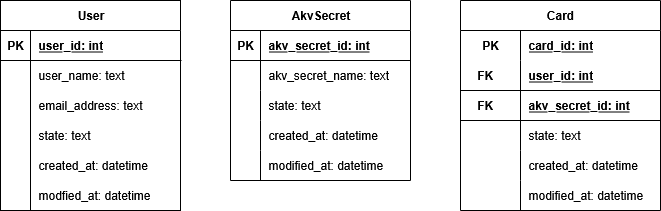

The diagram above was exported from draw.io. Its source (the exported page's mxGraphModel, read from the mxfile embedded in the PNG):
<mxGraphModel dx="1042" dy="543" grid="1" gridSize="10" guides="1" tooltips="1" connect="1" arrows="1" fold="1" page="1" pageScale="1" pageWidth="850" pageHeight="1100" math="0" shadow="0">
  <root>
    <mxCell id="0" />
    <mxCell id="1" parent="0" />
    <mxCell id="VJt5me7Wv4hJu04pCAKD-43" value="User" style="shape=table;startSize=30;container=1;collapsible=1;childLayout=tableLayout;fixedRows=1;rowLines=0;fontStyle=1;align=center;resizeLast=1;html=1;" parent="1" vertex="1">
      <mxGeometry x="60" y="60" width="180" height="210" as="geometry" />
    </mxCell>
    <mxCell id="VJt5me7Wv4hJu04pCAKD-44" value="" style="shape=tableRow;horizontal=0;startSize=0;swimlaneHead=0;swimlaneBody=0;fillColor=none;collapsible=0;dropTarget=0;points=[[0,0.5],[1,0.5]];portConstraint=eastwest;top=0;left=0;right=0;bottom=1;" parent="VJt5me7Wv4hJu04pCAKD-43" vertex="1">
      <mxGeometry y="30" width="180" height="30" as="geometry" />
    </mxCell>
    <mxCell id="VJt5me7Wv4hJu04pCAKD-45" value="PK" style="shape=partialRectangle;connectable=0;fillColor=none;top=0;left=0;bottom=0;right=0;fontStyle=1;overflow=hidden;whiteSpace=wrap;html=1;" parent="VJt5me7Wv4hJu04pCAKD-44" vertex="1">
      <mxGeometry width="30" height="30" as="geometry">
        <mxRectangle width="30" height="30" as="alternateBounds" />
      </mxGeometry>
    </mxCell>
    <mxCell id="VJt5me7Wv4hJu04pCAKD-46" value="user_id: int" style="shape=partialRectangle;connectable=0;fillColor=none;top=0;left=0;bottom=0;right=0;align=left;spacingLeft=6;fontStyle=5;overflow=hidden;whiteSpace=wrap;html=1;" parent="VJt5me7Wv4hJu04pCAKD-44" vertex="1">
      <mxGeometry x="30" width="150" height="30" as="geometry">
        <mxRectangle width="150" height="30" as="alternateBounds" />
      </mxGeometry>
    </mxCell>
    <mxCell id="VJt5me7Wv4hJu04pCAKD-47" value="" style="shape=tableRow;horizontal=0;startSize=0;swimlaneHead=0;swimlaneBody=0;fillColor=none;collapsible=0;dropTarget=0;points=[[0,0.5],[1,0.5]];portConstraint=eastwest;top=0;left=0;right=0;bottom=0;" parent="VJt5me7Wv4hJu04pCAKD-43" vertex="1">
      <mxGeometry y="60" width="180" height="30" as="geometry" />
    </mxCell>
    <mxCell id="VJt5me7Wv4hJu04pCAKD-48" value="" style="shape=partialRectangle;connectable=0;fillColor=none;top=0;left=0;bottom=0;right=0;editable=1;overflow=hidden;whiteSpace=wrap;html=1;" parent="VJt5me7Wv4hJu04pCAKD-47" vertex="1">
      <mxGeometry width="30" height="30" as="geometry">
        <mxRectangle width="30" height="30" as="alternateBounds" />
      </mxGeometry>
    </mxCell>
    <mxCell id="VJt5me7Wv4hJu04pCAKD-49" value="user_name: text" style="shape=partialRectangle;connectable=0;fillColor=none;top=0;left=0;bottom=0;right=0;align=left;spacingLeft=6;overflow=hidden;whiteSpace=wrap;html=1;" parent="VJt5me7Wv4hJu04pCAKD-47" vertex="1">
      <mxGeometry x="30" width="150" height="30" as="geometry">
        <mxRectangle width="150" height="30" as="alternateBounds" />
      </mxGeometry>
    </mxCell>
    <mxCell id="VJt5me7Wv4hJu04pCAKD-50" value="" style="shape=tableRow;horizontal=0;startSize=0;swimlaneHead=0;swimlaneBody=0;fillColor=none;collapsible=0;dropTarget=0;points=[[0,0.5],[1,0.5]];portConstraint=eastwest;top=0;left=0;right=0;bottom=0;" parent="VJt5me7Wv4hJu04pCAKD-43" vertex="1">
      <mxGeometry y="90" width="180" height="30" as="geometry" />
    </mxCell>
    <mxCell id="VJt5me7Wv4hJu04pCAKD-51" value="" style="shape=partialRectangle;connectable=0;fillColor=none;top=0;left=0;bottom=0;right=0;editable=1;overflow=hidden;whiteSpace=wrap;html=1;" parent="VJt5me7Wv4hJu04pCAKD-50" vertex="1">
      <mxGeometry width="30" height="30" as="geometry">
        <mxRectangle width="30" height="30" as="alternateBounds" />
      </mxGeometry>
    </mxCell>
    <mxCell id="VJt5me7Wv4hJu04pCAKD-52" value="email_address: text" style="shape=partialRectangle;connectable=0;fillColor=none;top=0;left=0;bottom=0;right=0;align=left;spacingLeft=6;overflow=hidden;whiteSpace=wrap;html=1;" parent="VJt5me7Wv4hJu04pCAKD-50" vertex="1">
      <mxGeometry x="30" width="150" height="30" as="geometry">
        <mxRectangle width="150" height="30" as="alternateBounds" />
      </mxGeometry>
    </mxCell>
    <mxCell id="VJt5me7Wv4hJu04pCAKD-53" value="" style="shape=tableRow;horizontal=0;startSize=0;swimlaneHead=0;swimlaneBody=0;fillColor=none;collapsible=0;dropTarget=0;points=[[0,0.5],[1,0.5]];portConstraint=eastwest;top=0;left=0;right=0;bottom=0;" parent="VJt5me7Wv4hJu04pCAKD-43" vertex="1">
      <mxGeometry y="120" width="180" height="30" as="geometry" />
    </mxCell>
    <mxCell id="VJt5me7Wv4hJu04pCAKD-54" value="" style="shape=partialRectangle;connectable=0;fillColor=none;top=0;left=0;bottom=0;right=0;editable=1;overflow=hidden;whiteSpace=wrap;html=1;" parent="VJt5me7Wv4hJu04pCAKD-53" vertex="1">
      <mxGeometry width="30" height="30" as="geometry">
        <mxRectangle width="30" height="30" as="alternateBounds" />
      </mxGeometry>
    </mxCell>
    <mxCell id="VJt5me7Wv4hJu04pCAKD-55" value="state: text" style="shape=partialRectangle;connectable=0;fillColor=none;top=0;left=0;bottom=0;right=0;align=left;spacingLeft=6;overflow=hidden;whiteSpace=wrap;html=1;" parent="VJt5me7Wv4hJu04pCAKD-53" vertex="1">
      <mxGeometry x="30" width="150" height="30" as="geometry">
        <mxRectangle width="150" height="30" as="alternateBounds" />
      </mxGeometry>
    </mxCell>
    <mxCell id="gq162F8yUngMzi0V0eI--1" value="" style="shape=tableRow;horizontal=0;startSize=0;swimlaneHead=0;swimlaneBody=0;fillColor=none;collapsible=0;dropTarget=0;points=[[0,0.5],[1,0.5]];portConstraint=eastwest;top=0;left=0;right=0;bottom=0;" vertex="1" parent="VJt5me7Wv4hJu04pCAKD-43">
      <mxGeometry y="150" width="180" height="30" as="geometry" />
    </mxCell>
    <mxCell id="gq162F8yUngMzi0V0eI--2" value="" style="shape=partialRectangle;connectable=0;fillColor=none;top=0;left=0;bottom=0;right=0;editable=1;overflow=hidden;whiteSpace=wrap;html=1;" vertex="1" parent="gq162F8yUngMzi0V0eI--1">
      <mxGeometry width="30" height="30" as="geometry">
        <mxRectangle width="30" height="30" as="alternateBounds" />
      </mxGeometry>
    </mxCell>
    <mxCell id="gq162F8yUngMzi0V0eI--3" value="created_at: datetime" style="shape=partialRectangle;connectable=0;fillColor=none;top=0;left=0;bottom=0;right=0;align=left;spacingLeft=6;overflow=hidden;whiteSpace=wrap;html=1;" vertex="1" parent="gq162F8yUngMzi0V0eI--1">
      <mxGeometry x="30" width="150" height="30" as="geometry">
        <mxRectangle width="150" height="30" as="alternateBounds" />
      </mxGeometry>
    </mxCell>
    <mxCell id="gq162F8yUngMzi0V0eI--98" value="" style="shape=tableRow;horizontal=0;startSize=0;swimlaneHead=0;swimlaneBody=0;fillColor=none;collapsible=0;dropTarget=0;points=[[0,0.5],[1,0.5]];portConstraint=eastwest;top=0;left=0;right=0;bottom=0;" vertex="1" parent="VJt5me7Wv4hJu04pCAKD-43">
      <mxGeometry y="180" width="180" height="30" as="geometry" />
    </mxCell>
    <mxCell id="gq162F8yUngMzi0V0eI--99" value="" style="shape=partialRectangle;connectable=0;fillColor=none;top=0;left=0;bottom=0;right=0;editable=1;overflow=hidden;whiteSpace=wrap;html=1;" vertex="1" parent="gq162F8yUngMzi0V0eI--98">
      <mxGeometry width="30" height="30" as="geometry">
        <mxRectangle width="30" height="30" as="alternateBounds" />
      </mxGeometry>
    </mxCell>
    <mxCell id="gq162F8yUngMzi0V0eI--100" value="modfied_at: datetime" style="shape=partialRectangle;connectable=0;fillColor=none;top=0;left=0;bottom=0;right=0;align=left;spacingLeft=6;overflow=hidden;whiteSpace=wrap;html=1;" vertex="1" parent="gq162F8yUngMzi0V0eI--98">
      <mxGeometry x="30" width="150" height="30" as="geometry">
        <mxRectangle width="150" height="30" as="alternateBounds" />
      </mxGeometry>
    </mxCell>
    <mxCell id="gq162F8yUngMzi0V0eI--101" value="AkvSecret" style="shape=table;startSize=30;container=1;collapsible=1;childLayout=tableLayout;fixedRows=1;rowLines=0;fontStyle=1;align=center;resizeLast=1;html=1;" vertex="1" parent="1">
      <mxGeometry x="290" y="60" width="180" height="180" as="geometry" />
    </mxCell>
    <mxCell id="gq162F8yUngMzi0V0eI--102" value="" style="shape=tableRow;horizontal=0;startSize=0;swimlaneHead=0;swimlaneBody=0;fillColor=none;collapsible=0;dropTarget=0;points=[[0,0.5],[1,0.5]];portConstraint=eastwest;top=0;left=0;right=0;bottom=1;" vertex="1" parent="gq162F8yUngMzi0V0eI--101">
      <mxGeometry y="30" width="180" height="30" as="geometry" />
    </mxCell>
    <mxCell id="gq162F8yUngMzi0V0eI--103" value="PK" style="shape=partialRectangle;connectable=0;fillColor=none;top=0;left=0;bottom=0;right=0;fontStyle=1;overflow=hidden;whiteSpace=wrap;html=1;" vertex="1" parent="gq162F8yUngMzi0V0eI--102">
      <mxGeometry width="30" height="30" as="geometry">
        <mxRectangle width="30" height="30" as="alternateBounds" />
      </mxGeometry>
    </mxCell>
    <mxCell id="gq162F8yUngMzi0V0eI--104" value="akv_secret_id: int" style="shape=partialRectangle;connectable=0;fillColor=none;top=0;left=0;bottom=0;right=0;align=left;spacingLeft=6;fontStyle=5;overflow=hidden;whiteSpace=wrap;html=1;" vertex="1" parent="gq162F8yUngMzi0V0eI--102">
      <mxGeometry x="30" width="150" height="30" as="geometry">
        <mxRectangle width="150" height="30" as="alternateBounds" />
      </mxGeometry>
    </mxCell>
    <mxCell id="gq162F8yUngMzi0V0eI--105" value="" style="shape=tableRow;horizontal=0;startSize=0;swimlaneHead=0;swimlaneBody=0;fillColor=none;collapsible=0;dropTarget=0;points=[[0,0.5],[1,0.5]];portConstraint=eastwest;top=0;left=0;right=0;bottom=0;" vertex="1" parent="gq162F8yUngMzi0V0eI--101">
      <mxGeometry y="60" width="180" height="30" as="geometry" />
    </mxCell>
    <mxCell id="gq162F8yUngMzi0V0eI--106" value="" style="shape=partialRectangle;connectable=0;fillColor=none;top=0;left=0;bottom=0;right=0;editable=1;overflow=hidden;whiteSpace=wrap;html=1;" vertex="1" parent="gq162F8yUngMzi0V0eI--105">
      <mxGeometry width="30" height="30" as="geometry">
        <mxRectangle width="30" height="30" as="alternateBounds" />
      </mxGeometry>
    </mxCell>
    <mxCell id="gq162F8yUngMzi0V0eI--107" value="akv_secret_name: text" style="shape=partialRectangle;connectable=0;fillColor=none;top=0;left=0;bottom=0;right=0;align=left;spacingLeft=6;overflow=hidden;whiteSpace=wrap;html=1;" vertex="1" parent="gq162F8yUngMzi0V0eI--105">
      <mxGeometry x="30" width="150" height="30" as="geometry">
        <mxRectangle width="150" height="30" as="alternateBounds" />
      </mxGeometry>
    </mxCell>
    <mxCell id="gq162F8yUngMzi0V0eI--108" value="" style="shape=tableRow;horizontal=0;startSize=0;swimlaneHead=0;swimlaneBody=0;fillColor=none;collapsible=0;dropTarget=0;points=[[0,0.5],[1,0.5]];portConstraint=eastwest;top=0;left=0;right=0;bottom=0;" vertex="1" parent="gq162F8yUngMzi0V0eI--101">
      <mxGeometry y="90" width="180" height="30" as="geometry" />
    </mxCell>
    <mxCell id="gq162F8yUngMzi0V0eI--109" value="" style="shape=partialRectangle;connectable=0;fillColor=none;top=0;left=0;bottom=0;right=0;editable=1;overflow=hidden;whiteSpace=wrap;html=1;" vertex="1" parent="gq162F8yUngMzi0V0eI--108">
      <mxGeometry width="30" height="30" as="geometry">
        <mxRectangle width="30" height="30" as="alternateBounds" />
      </mxGeometry>
    </mxCell>
    <mxCell id="gq162F8yUngMzi0V0eI--110" value="state: text" style="shape=partialRectangle;connectable=0;fillColor=none;top=0;left=0;bottom=0;right=0;align=left;spacingLeft=6;overflow=hidden;whiteSpace=wrap;html=1;" vertex="1" parent="gq162F8yUngMzi0V0eI--108">
      <mxGeometry x="30" width="150" height="30" as="geometry">
        <mxRectangle width="150" height="30" as="alternateBounds" />
      </mxGeometry>
    </mxCell>
    <mxCell id="gq162F8yUngMzi0V0eI--111" value="" style="shape=tableRow;horizontal=0;startSize=0;swimlaneHead=0;swimlaneBody=0;fillColor=none;collapsible=0;dropTarget=0;points=[[0,0.5],[1,0.5]];portConstraint=eastwest;top=0;left=0;right=0;bottom=0;" vertex="1" parent="gq162F8yUngMzi0V0eI--101">
      <mxGeometry y="120" width="180" height="30" as="geometry" />
    </mxCell>
    <mxCell id="gq162F8yUngMzi0V0eI--112" value="" style="shape=partialRectangle;connectable=0;fillColor=none;top=0;left=0;bottom=0;right=0;editable=1;overflow=hidden;whiteSpace=wrap;html=1;" vertex="1" parent="gq162F8yUngMzi0V0eI--111">
      <mxGeometry width="30" height="30" as="geometry">
        <mxRectangle width="30" height="30" as="alternateBounds" />
      </mxGeometry>
    </mxCell>
    <mxCell id="gq162F8yUngMzi0V0eI--113" value="created_at: datetime" style="shape=partialRectangle;connectable=0;fillColor=none;top=0;left=0;bottom=0;right=0;align=left;spacingLeft=6;overflow=hidden;whiteSpace=wrap;html=1;" vertex="1" parent="gq162F8yUngMzi0V0eI--111">
      <mxGeometry x="30" width="150" height="30" as="geometry">
        <mxRectangle width="150" height="30" as="alternateBounds" />
      </mxGeometry>
    </mxCell>
    <mxCell id="gq162F8yUngMzi0V0eI--114" value="" style="shape=tableRow;horizontal=0;startSize=0;swimlaneHead=0;swimlaneBody=0;fillColor=none;collapsible=0;dropTarget=0;points=[[0,0.5],[1,0.5]];portConstraint=eastwest;top=0;left=0;right=0;bottom=0;" vertex="1" parent="gq162F8yUngMzi0V0eI--101">
      <mxGeometry y="150" width="180" height="30" as="geometry" />
    </mxCell>
    <mxCell id="gq162F8yUngMzi0V0eI--115" value="" style="shape=partialRectangle;connectable=0;fillColor=none;top=0;left=0;bottom=0;right=0;editable=1;overflow=hidden;whiteSpace=wrap;html=1;" vertex="1" parent="gq162F8yUngMzi0V0eI--114">
      <mxGeometry width="30" height="30" as="geometry">
        <mxRectangle width="30" height="30" as="alternateBounds" />
      </mxGeometry>
    </mxCell>
    <mxCell id="gq162F8yUngMzi0V0eI--116" value="modified_at: datetime" style="shape=partialRectangle;connectable=0;fillColor=none;top=0;left=0;bottom=0;right=0;align=left;spacingLeft=6;overflow=hidden;whiteSpace=wrap;html=1;" vertex="1" parent="gq162F8yUngMzi0V0eI--114">
      <mxGeometry x="30" width="150" height="30" as="geometry">
        <mxRectangle width="150" height="30" as="alternateBounds" />
      </mxGeometry>
    </mxCell>
    <mxCell id="gq162F8yUngMzi0V0eI--120" value="Card" style="shape=table;startSize=30;container=1;collapsible=1;childLayout=tableLayout;fixedRows=1;rowLines=0;fontStyle=1;align=center;resizeLast=1;html=1;whiteSpace=wrap;" vertex="1" parent="1">
      <mxGeometry x="520" y="60" width="200" height="210" as="geometry" />
    </mxCell>
    <mxCell id="gq162F8yUngMzi0V0eI--121" value="" style="shape=tableRow;horizontal=0;startSize=0;swimlaneHead=0;swimlaneBody=0;fillColor=none;collapsible=0;dropTarget=0;points=[[0,0.5],[1,0.5]];portConstraint=eastwest;top=0;left=0;right=0;bottom=0;html=1;" vertex="1" parent="gq162F8yUngMzi0V0eI--120">
      <mxGeometry y="30" width="200" height="30" as="geometry" />
    </mxCell>
    <mxCell id="gq162F8yUngMzi0V0eI--122" value="PK" style="shape=partialRectangle;connectable=0;fillColor=none;top=0;left=0;bottom=0;right=0;fontStyle=1;overflow=hidden;html=1;whiteSpace=wrap;" vertex="1" parent="gq162F8yUngMzi0V0eI--121">
      <mxGeometry width="60" height="30" as="geometry">
        <mxRectangle width="60" height="30" as="alternateBounds" />
      </mxGeometry>
    </mxCell>
    <mxCell id="gq162F8yUngMzi0V0eI--123" value="card_id: int" style="shape=partialRectangle;connectable=0;fillColor=none;top=0;left=0;bottom=0;right=0;align=left;spacingLeft=6;fontStyle=5;overflow=hidden;html=1;whiteSpace=wrap;" vertex="1" parent="gq162F8yUngMzi0V0eI--121">
      <mxGeometry x="60" width="140" height="30" as="geometry">
        <mxRectangle width="140" height="30" as="alternateBounds" />
      </mxGeometry>
    </mxCell>
    <mxCell id="gq162F8yUngMzi0V0eI--124" value="" style="shape=tableRow;horizontal=0;startSize=0;swimlaneHead=0;swimlaneBody=0;fillColor=none;collapsible=0;dropTarget=0;points=[[0,0.5],[1,0.5]];portConstraint=eastwest;top=0;left=0;right=0;bottom=1;html=1;" vertex="1" parent="gq162F8yUngMzi0V0eI--120">
      <mxGeometry y="60" width="200" height="30" as="geometry" />
    </mxCell>
    <mxCell id="gq162F8yUngMzi0V0eI--125" value="FK&lt;span style=&quot;white-space: pre;&quot;&gt;&#09;&lt;/span&gt;" style="shape=partialRectangle;connectable=0;fillColor=none;top=0;left=0;bottom=0;right=0;fontStyle=1;overflow=hidden;html=1;whiteSpace=wrap;" vertex="1" parent="gq162F8yUngMzi0V0eI--124">
      <mxGeometry width="60" height="30" as="geometry">
        <mxRectangle width="60" height="30" as="alternateBounds" />
      </mxGeometry>
    </mxCell>
    <mxCell id="gq162F8yUngMzi0V0eI--126" value="user_id: int" style="shape=partialRectangle;connectable=0;fillColor=none;top=0;left=0;bottom=0;right=0;align=left;spacingLeft=6;fontStyle=5;overflow=hidden;html=1;whiteSpace=wrap;" vertex="1" parent="gq162F8yUngMzi0V0eI--124">
      <mxGeometry x="60" width="140" height="30" as="geometry">
        <mxRectangle width="140" height="30" as="alternateBounds" />
      </mxGeometry>
    </mxCell>
    <mxCell id="gq162F8yUngMzi0V0eI--139" value="" style="shape=tableRow;horizontal=0;startSize=0;swimlaneHead=0;swimlaneBody=0;fillColor=none;collapsible=0;dropTarget=0;points=[[0,0.5],[1,0.5]];portConstraint=eastwest;top=0;left=0;right=0;bottom=1;html=1;" vertex="1" parent="gq162F8yUngMzi0V0eI--120">
      <mxGeometry y="90" width="200" height="30" as="geometry" />
    </mxCell>
    <mxCell id="gq162F8yUngMzi0V0eI--140" value="FK&lt;span style=&quot;white-space: pre;&quot;&gt;&#09;&lt;/span&gt;" style="shape=partialRectangle;connectable=0;fillColor=none;top=0;left=0;bottom=0;right=0;fontStyle=1;overflow=hidden;html=1;whiteSpace=wrap;" vertex="1" parent="gq162F8yUngMzi0V0eI--139">
      <mxGeometry width="60" height="30" as="geometry">
        <mxRectangle width="60" height="30" as="alternateBounds" />
      </mxGeometry>
    </mxCell>
    <mxCell id="gq162F8yUngMzi0V0eI--141" value="akv_secret_id: int" style="shape=partialRectangle;connectable=0;fillColor=none;top=0;left=0;bottom=0;right=0;align=left;spacingLeft=6;fontStyle=5;overflow=hidden;html=1;whiteSpace=wrap;" vertex="1" parent="gq162F8yUngMzi0V0eI--139">
      <mxGeometry x="60" width="140" height="30" as="geometry">
        <mxRectangle width="140" height="30" as="alternateBounds" />
      </mxGeometry>
    </mxCell>
    <mxCell id="gq162F8yUngMzi0V0eI--127" value="" style="shape=tableRow;horizontal=0;startSize=0;swimlaneHead=0;swimlaneBody=0;fillColor=none;collapsible=0;dropTarget=0;points=[[0,0.5],[1,0.5]];portConstraint=eastwest;top=0;left=0;right=0;bottom=0;html=1;" vertex="1" parent="gq162F8yUngMzi0V0eI--120">
      <mxGeometry y="120" width="200" height="30" as="geometry" />
    </mxCell>
    <mxCell id="gq162F8yUngMzi0V0eI--128" value="" style="shape=partialRectangle;connectable=0;fillColor=none;top=0;left=0;bottom=0;right=0;editable=1;overflow=hidden;html=1;whiteSpace=wrap;" vertex="1" parent="gq162F8yUngMzi0V0eI--127">
      <mxGeometry width="60" height="30" as="geometry">
        <mxRectangle width="60" height="30" as="alternateBounds" />
      </mxGeometry>
    </mxCell>
    <mxCell id="gq162F8yUngMzi0V0eI--129" value="state: text" style="shape=partialRectangle;connectable=0;fillColor=none;top=0;left=0;bottom=0;right=0;align=left;spacingLeft=6;overflow=hidden;html=1;whiteSpace=wrap;" vertex="1" parent="gq162F8yUngMzi0V0eI--127">
      <mxGeometry x="60" width="140" height="30" as="geometry">
        <mxRectangle width="140" height="30" as="alternateBounds" />
      </mxGeometry>
    </mxCell>
    <mxCell id="gq162F8yUngMzi0V0eI--130" value="" style="shape=tableRow;horizontal=0;startSize=0;swimlaneHead=0;swimlaneBody=0;fillColor=none;collapsible=0;dropTarget=0;points=[[0,0.5],[1,0.5]];portConstraint=eastwest;top=0;left=0;right=0;bottom=0;html=1;" vertex="1" parent="gq162F8yUngMzi0V0eI--120">
      <mxGeometry y="150" width="200" height="30" as="geometry" />
    </mxCell>
    <mxCell id="gq162F8yUngMzi0V0eI--131" value="" style="shape=partialRectangle;connectable=0;fillColor=none;top=0;left=0;bottom=0;right=0;editable=1;overflow=hidden;html=1;whiteSpace=wrap;" vertex="1" parent="gq162F8yUngMzi0V0eI--130">
      <mxGeometry width="60" height="30" as="geometry">
        <mxRectangle width="60" height="30" as="alternateBounds" />
      </mxGeometry>
    </mxCell>
    <mxCell id="gq162F8yUngMzi0V0eI--132" value="created_at: datetime" style="shape=partialRectangle;connectable=0;fillColor=none;top=0;left=0;bottom=0;right=0;align=left;spacingLeft=6;overflow=hidden;html=1;whiteSpace=wrap;" vertex="1" parent="gq162F8yUngMzi0V0eI--130">
      <mxGeometry x="60" width="140" height="30" as="geometry">
        <mxRectangle width="140" height="30" as="alternateBounds" />
      </mxGeometry>
    </mxCell>
    <mxCell id="gq162F8yUngMzi0V0eI--133" value="" style="shape=tableRow;horizontal=0;startSize=0;swimlaneHead=0;swimlaneBody=0;fillColor=none;collapsible=0;dropTarget=0;points=[[0,0.5],[1,0.5]];portConstraint=eastwest;top=0;left=0;right=0;bottom=0;html=1;" vertex="1" parent="gq162F8yUngMzi0V0eI--120">
      <mxGeometry y="180" width="200" height="30" as="geometry" />
    </mxCell>
    <mxCell id="gq162F8yUngMzi0V0eI--134" value="" style="shape=partialRectangle;connectable=0;fillColor=none;top=0;left=0;bottom=0;right=0;editable=1;overflow=hidden;html=1;whiteSpace=wrap;" vertex="1" parent="gq162F8yUngMzi0V0eI--133">
      <mxGeometry width="60" height="30" as="geometry">
        <mxRectangle width="60" height="30" as="alternateBounds" />
      </mxGeometry>
    </mxCell>
    <mxCell id="gq162F8yUngMzi0V0eI--135" value="modified_at: datetime" style="shape=partialRectangle;connectable=0;fillColor=none;top=0;left=0;bottom=0;right=0;align=left;spacingLeft=6;overflow=hidden;html=1;whiteSpace=wrap;" vertex="1" parent="gq162F8yUngMzi0V0eI--133">
      <mxGeometry x="60" width="140" height="30" as="geometry">
        <mxRectangle width="140" height="30" as="alternateBounds" />
      </mxGeometry>
    </mxCell>
  </root>
</mxGraphModel>